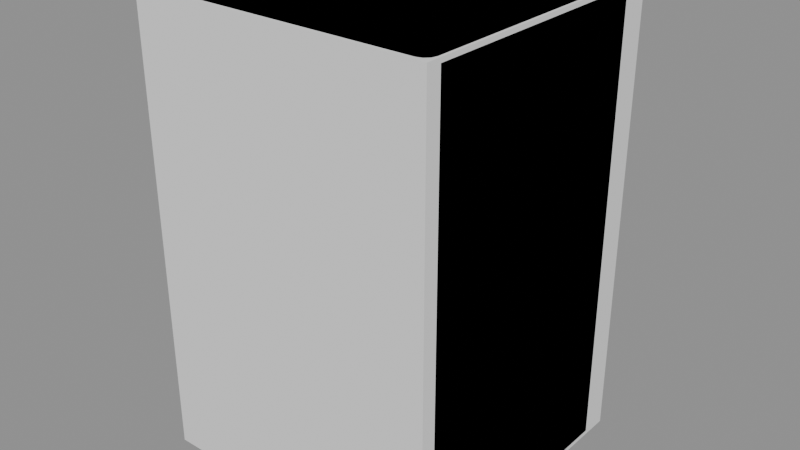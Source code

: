 # Source: fridge.blend  (saved by Blender 4.5.87; exported with 4.5.12 LTS)
import bpy
from mathutils import Matrix  # noqa: F401  (used for matrix-valued properties, if any)

bpy.ops.wm.read_factory_settings(use_empty=True)
scene = bpy.context.scene
scene.name = 'Scene'

# ---- collections
col_a = bpy.data.collections.new('a'); scene.collection.children.link(col_a)
col_b = bpy.data.collections.new('b'); scene.collection.children.link(col_b)

# ---- materials (node trees are filled in below, after node groups)
mat_greylight14 = bpy.data.materials.new('greyLight14')
mat_grey6 = bpy.data.materials.new('grey6')
mat_greylight6 = bpy.data.materials.new('greyLight6')
mat_grey3 = bpy.data.materials.new('grey3')

# ---- material node trees

# ---- meshes
me_a_body = bpy.data.meshes.new('a_body')
me_a_body.from_pydata([(-0.28, -0.285, 0.0), (-0.28, -0.285, 0.85), (-0.28, 0.255, 0.0), (-0.28, 0.255, 0.85), (0.28, -0.285, 0.0), (0.28, -0.285, 0.85), (0.28, 0.255, 0.0), (0.28, 0.255, 0.85)], [], [(0, 1, 3, 2), (2, 3, 7, 6), (6, 7, 5, 4), (4, 5, 1, 0), (2, 6, 4, 0), (7, 3, 1, 5)])
me_a_body.materials.append(mat_greylight14)
me_a_body.update()
me_a_handle = bpy.data.meshes.new('a_handle')
me_a_handle.from_pydata([(-0.23, 0.255, 0.45), (-0.23, 0.255, 0.75), (-0.23, 0.285, 0.45), (-0.23, 0.285, 0.75), (-0.2, 0.255, 0.45), (-0.2, 0.255, 0.75), (-0.2, 0.285, 0.45), (-0.2, 0.285, 0.75)], [], [(0, 1, 3, 2), (2, 3, 7, 6), (6, 7, 5, 4), (4, 5, 1, 0), (2, 6, 4, 0), (7, 3, 1, 5)])
me_a_handle.materials.append(mat_grey6)
me_a_handle.update()
me_b_body = bpy.data.meshes.new('b_body')
me_b_body.from_pydata([(0.275, 0.203, 0.0), (0.2723, 0.213, 0.0), (0.265, 0.2203, 0.0), (0.255, 0.223, 0.0), (-0.255, 0.223, 0.0), (-0.265, 0.2203, 0.0), (-0.2723, 0.213, 0.0), (-0.275, 0.203, 0.0), (-0.275, -0.257, 0.0), (-0.2723, -0.267, 0.0), (-0.265, -0.2743, 0.0), (-0.255, -0.277, 0.0), (0.255, -0.277, 0.0), (0.265, -0.2743, 0.0), (0.2723, -0.267, 0.0), (0.275, -0.257, 0.0), (0.28, 0.203, 0.008), (0.2767, 0.2155, 0.008), (0.2675, 0.2247, 0.008), (0.255, 0.228, 0.008), (-0.255, 0.228, 0.008), (-0.2675, 0.2247, 0.008), (-0.2767, 0.2155, 0.008), (-0.28, 0.203, 0.008), (-0.28, -0.257, 0.008), (-0.2767, -0.2695, 0.008), (-0.2675, -0.2787, 0.008), (-0.255, -0.282, 0.008), (0.255, -0.282, 0.008), (0.2675, -0.2787, 0.008), (0.2767, -0.2695, 0.008), (0.28, -0.257, 0.008), (0.28, 0.203, 0.842), (0.2767, 0.2155, 0.842), (0.2675, 0.2247, 0.842), (0.255, 0.228, 0.842), (-0.255, 0.228, 0.842), (-0.2675, 0.2247, 0.842), (-0.2767, 0.2155, 0.842), (-0.28, 0.203, 0.842), (-0.28, -0.257, 0.842), (-0.2767, -0.2695, 0.842), (-0.2675, -0.2787, 0.842), (-0.255, -0.282, 0.842), (0.255, -0.282, 0.842), (0.2675, -0.2787, 0.842), (0.2767, -0.2695, 0.842), (0.28, -0.257, 0.842), (0.275, 0.203, 0.85), (0.2723, 0.213, 0.85), (0.265, 0.2203, 0.85), (0.255, 0.223, 0.85), (-0.255, 0.223, 0.85), (-0.265, 0.2203, 0.85), (-0.2723, 0.213, 0.85), (-0.275, 0.203, 0.85), (-0.275, -0.257, 0.85), (-0.2723, -0.267, 0.85), (-0.265, -0.2743, 0.85), (-0.255, -0.277, 0.85), (0.255, -0.277, 0.85), (0.265, -0.2743, 0.85), (0.2723, -0.267, 0.85), (0.275, -0.257, 0.85), (0.274, 0.243, 0.02), (0.2717, 0.2487, 0.02), (0.266, 0.251, 0.02), (-0.266, 0.251, 0.02), (-0.2717, 0.2487, 0.02), (-0.274, 0.243, 0.02), (-0.274, 0.239, 0.02), (-0.2717, 0.2333, 0.02), (-0.266, 0.231, 0.02), (0.266, 0.231, 0.02), (0.2717, 0.2333, 0.02), (0.274, 0.239, 0.02), (0.274, 0.243, 0.838), (0.2717, 0.2487, 0.838), (0.266, 0.251, 0.838), (-0.266, 0.251, 0.838), (-0.2717, 0.2487, 0.838), (-0.274, 0.243, 0.838), (-0.274, 0.239, 0.838), (-0.2717, 0.2333, 0.838), (-0.266, 0.231, 0.838), (0.266, 0.231, 0.838), (0.2717, 0.2333, 0.838), (0.274, 0.239, 0.838)], [], [(0, 1, 17, 16), (1, 2, 18, 17), (2, 3, 19, 18), (3, 4, 20, 19), (4, 5, 21, 20), (5, 6, 22, 21), (6, 7, 23, 22), (7, 8, 24, 23), (8, 9, 25, 24), (9, 10, 26, 25), (10, 11, 27, 26), (11, 12, 28, 27), (12, 13, 29, 28), (13, 14, 30, 29), (14, 15, 31, 30), (15, 0, 16, 31), (16, 17, 33, 32), (17, 18, 34, 33), (18, 19, 35, 34), (19, 20, 36, 35), (20, 21, 37, 36), (21, 22, 38, 37), (22, 23, 39, 38), (23, 24, 40, 39), (24, 25, 41, 40), (25, 26, 42, 41), (26, 27, 43, 42), (27, 28, 44, 43), (28, 29, 45, 44), (29, 30, 46, 45), (30, 31, 47, 46), (31, 16, 32, 47), (32, 33, 49, 48), (33, 34, 50, 49), (34, 35, 51, 50), (35, 36, 52, 51), (36, 37, 53, 52), (37, 38, 54, 53), (38, 39, 55, 54), (39, 40, 56, 55), (40, 41, 57, 56), (41, 42, 58, 57), (42, 43, 59, 58), (43, 44, 60, 59), (44, 45, 61, 60), (45, 46, 62, 61), (46, 47, 63, 62), (47, 32, 48, 63), (15, 14, 13, 12, 11, 10, 9, 8, 7, 6, 5, 4, 3, 2, 1, 0), (48, 49, 50, 51, 52, 53, 54, 55, 56, 57, 58, 59, 60, 61, 62, 63), (64, 65, 77, 76), (65, 66, 78, 77), (66, 67, 79, 78), (67, 68, 80, 79), (68, 69, 81, 80), (69, 70, 82, 81), (70, 71, 83, 82), (71, 72, 84, 83), (72, 73, 85, 84), (73, 74, 86, 85), (74, 75, 87, 86), (75, 64, 76, 87), (75, 74, 73, 72, 71, 70, 69, 68, 67, 66, 65, 64), (76, 77, 78, 79, 80, 81, 82, 83, 84, 85, 86, 87)])
me_b_body.polygons.foreach_set('use_smooth', [True] * 64)
_k = set([(0, 1), (0, 15), (1, 2), (2, 3), (3, 4), (4, 5), (5, 6), (6, 7), (7, 8), (8, 9), (9, 10), (10, 11), (11, 12), (12, 13), (13, 14), (14, 15), (48, 49), (48, 63), (49, 50), (50, 51), (51, 52), (52, 53), (53, 54), (54, 55), (55, 56), (56, 57), (57, 58), (58, 59), (59, 60), (60, 61), (61, 62), (62, 63), (64, 65), (64, 75), (65, 66), (66, 67), (67, 68), (68, 69), (69, 70), (70, 71), (71, 72), (72, 73), (73, 74), (74, 75), (76, 77), (76, 87), (77, 78), (78, 79), (79, 80), (80, 81), (81, 82), (82, 83), (83, 84), (84, 85), (85, 86), (86, 87)])
me_b_body.attributes.new('sharp_edge', 'BOOLEAN', 'EDGE').data.foreach_set('value', [ (min(e.vertices), max(e.vertices)) in _k for e in me_b_body.edges])
me_b_body.materials.append(mat_greylight6)
me_b_body.update()
me_b_handle = bpy.data.meshes.new('b_handle')
me_b_handle.from_pydata([(-0.206, 0.253, 0.46), (-0.2105, 0.256, 0.4528), (-0.2195, 0.256, 0.4528), (-0.224, 0.253, 0.46), (-0.2195, 0.25, 0.4672), (-0.2105, 0.25, 0.4672), (-0.206, 0.277, 0.47), (-0.2105, 0.2848, 0.4693), (-0.2195, 0.2848, 0.4693), (-0.224, 0.277, 0.47), (-0.2195, 0.2692, 0.4707), (-0.2105, 0.2692, 0.4707), (-0.206, 0.277, 0.74), (-0.2105, 0.2848, 0.7407), (-0.2195, 0.2848, 0.7407), (-0.224, 0.277, 0.74), (-0.2195, 0.2692, 0.7393), (-0.2105, 0.2692, 0.7393), (-0.206, 0.253, 0.75), (-0.2105, 0.256, 0.7572), (-0.2195, 0.256, 0.7572), (-0.224, 0.253, 0.75), (-0.2195, 0.25, 0.7428), (-0.2105, 0.25, 0.7428)], [], [(0, 1, 7, 6), (1, 2, 8, 7), (2, 3, 9, 8), (3, 4, 10, 9), (4, 5, 11, 10), (5, 0, 6, 11), (6, 7, 13, 12), (7, 8, 14, 13), (8, 9, 15, 14), (9, 10, 16, 15), (10, 11, 17, 16), (11, 6, 12, 17), (12, 13, 19, 18), (13, 14, 20, 19), (14, 15, 21, 20), (15, 16, 22, 21), (16, 17, 23, 22), (17, 12, 18, 23), (5, 4, 3, 2, 1, 0), (18, 19, 20, 21, 22, 23)])
me_b_handle.polygons.foreach_set('use_smooth', [True] * 20)
_k = set([(0, 1), (0, 5), (0, 6), (1, 2), (2, 3), (3, 4), (3, 9), (4, 5), (6, 12), (7, 8), (9, 15), (10, 11), (12, 18), (13, 14), (15, 21), (16, 17), (18, 19), (18, 23), (19, 20), (20, 21), (21, 22), (22, 23)])
me_b_handle.attributes.new('sharp_edge', 'BOOLEAN', 'EDGE').data.foreach_set('value', [ (min(e.vertices), max(e.vertices)) in _k for e in me_b_handle.edges])
me_b_handle.materials.append(mat_grey3)
me_b_handle.update()

# ---- objects
ob_a_body = bpy.data.objects.new('a_body', me_a_body)
ob_a_handle = bpy.data.objects.new('a_handle', me_a_handle)
ob_b_body = bpy.data.objects.new('b_body', me_b_body)
ob_b_handle = bpy.data.objects.new('b_handle', me_b_handle)

# ---- transforms, parenting, visibility, modifiers, constraints
ob_a_body.location = (0.0, 0.0, 0.0)
ob_a_handle.location = (0.0, 0.0, 0.0)
ob_b_body.location = (0.0, 0.0, 0.0)
ob_b_handle.location = (0.0, 0.0, 0.0)

# ---- collection membership
col_a.objects.link(ob_a_body)
col_a.objects.link(ob_a_handle)
col_b.objects.link(ob_b_body)
col_b.objects.link(ob_b_handle)

# ---- scene / render settings (as saved in the file)
scene.frame_start = 1; scene.frame_end = 250; scene.frame_set(1)
scene.render.engine = 'BLENDER_EEVEE_NEXT'
bpy.context.view_layer.update()

# ---- added for rendering (the .blend has no active camera and no usable light): camera, sun + grey world if the file has none
cam_auto = bpy.data.cameras.new('AutoCamera')
cam_auto.lens = 50.0
cam_auto.sensor_width = 36.0
cam_auto.clip_end = 1000.0
ob_auto_camera = bpy.data.objects.new('AutoCamera', cam_auto)
scene.collection.objects.link(ob_auto_camera)
ob_auto_camera.location = (1.07938, -1.29526, 1.28851)
ob_auto_camera.rotation_euler = (1.09748, -7.21219e-08, 0.694738)
scene.camera = ob_auto_camera
light_auto_sun = bpy.data.lights.new('AutoSun', 'SUN')
light_auto_sun.energy = 3.0
light_auto_sun.angle = 0.0523599
ob_auto_sun = bpy.data.objects.new('AutoSun', light_auto_sun)
scene.collection.objects.link(ob_auto_sun)
ob_auto_sun.rotation_euler = (0.872665, 0.174533, 0.523599)
if scene.world is None:
    world_auto = bpy.data.worlds.new('AutoWorld')
    world_auto.color = (0.3, 0.3, 0.3)
    scene.world = world_auto
bpy.context.view_layer.update()
